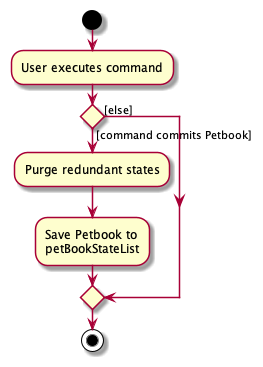

The diagram above was rendered by PlantUML. Its source (embedded in the PNG):
@startuml
start
:User executes command;

'Since the beta syntax does not support placing the condition outside the
'diamond we place it as the true branch instead.

if () then ([command commits Petbook])
    :Purge redundant states;
    :Save Petbook to
    petBookStateList;
else ([else])
endif
stop
@enduml